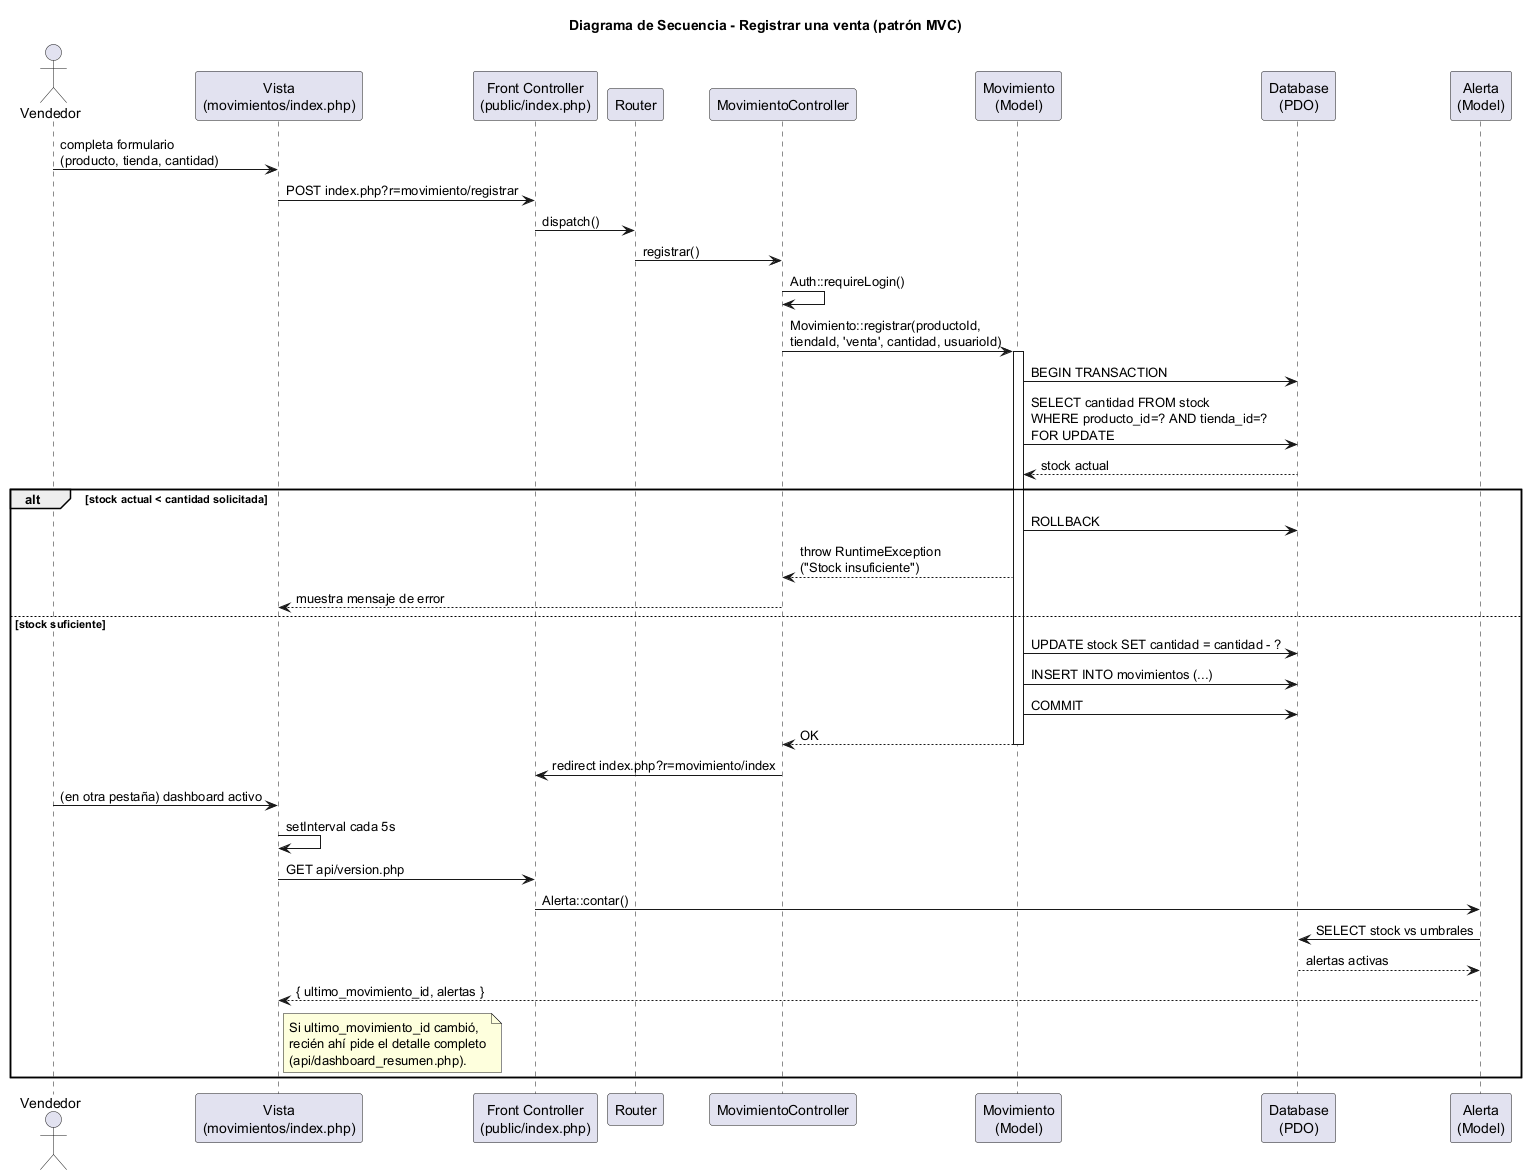

The diagram above was rendered by PlantUML. Its source (embedded in the PNG):
@startuml 03-secuencia-registrar-venta
title Diagrama de Secuencia - Registrar una venta (patrón MVC)

actor Vendedor
participant "Vista\n(movimientos/index.php)" as Vista
participant "Front Controller\n(public/index.php)" as FC
participant "Router" as Router
participant "MovimientoController" as Controller
participant "Movimiento\n(Model)" as Model
participant "Database\n(PDO)" as DB
participant "Alerta\n(Model)" as Alerta

Vendedor -> Vista : completa formulario\n(producto, tienda, cantidad)
Vista -> FC : POST index.php?r=movimiento/registrar
FC -> Router : dispatch()
Router -> Controller : registrar()
Controller -> Controller : Auth::requireLogin()
Controller -> Model : Movimiento::registrar(productoId,\ntiendaId, 'venta', cantidad, usuarioId)

activate Model
Model -> DB : BEGIN TRANSACTION
Model -> DB : SELECT cantidad FROM stock\nWHERE producto_id=? AND tienda_id=?\nFOR UPDATE
DB --> Model : stock actual

alt stock actual < cantidad solicitada
  Model -> DB : ROLLBACK
  Model --> Controller : throw RuntimeException\n("Stock insuficiente")
  Controller --> Vista : muestra mensaje de error
else stock suficiente
  Model -> DB : UPDATE stock SET cantidad = cantidad - ?
  Model -> DB : INSERT INTO movimientos (...)
  Model -> DB : COMMIT
  Model --> Controller : OK
  deactivate Model

  Controller -> FC : redirect index.php?r=movimiento/index
  Vendedor -> Vista : (en otra pestaña) dashboard activo
  Vista -> Vista : setInterval cada 5s
  Vista -> FC : GET api/version.php
  FC -> Alerta : Alerta::contar()
  Alerta -> DB : SELECT stock vs umbrales
  DB --> Alerta : alertas activas
  Alerta --> Vista : { ultimo_movimiento_id, alertas }

  note right of Vista
    Si ultimo_movimiento_id cambió,
    recién ahí pide el detalle completo
    (api/dashboard_resumen.php).
  end note
end

@enduml